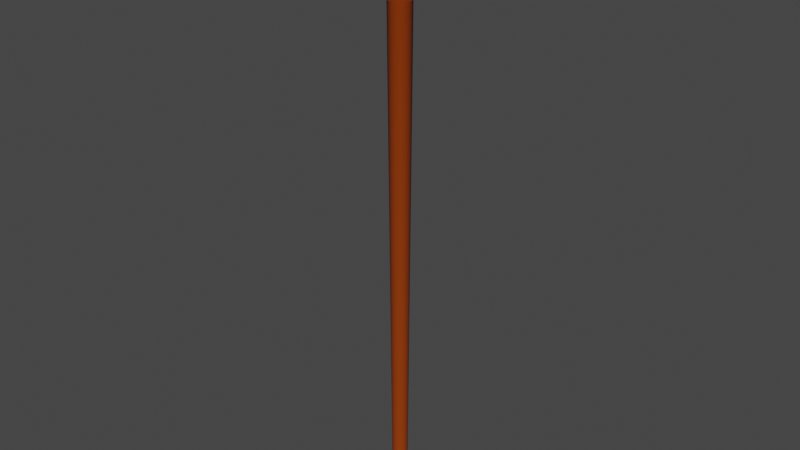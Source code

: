 # Source: Spear.blend  (saved by Blender 3.4.6; exported with 4.5.12 LTS)
import bpy
from mathutils import Matrix  # noqa: F401  (used for matrix-valued properties, if any)

bpy.ops.wm.read_factory_settings(use_empty=True)
scene = bpy.context.scene
scene.name = 'Scene'

# ---- collections
col_collection = bpy.data.collections.new('Collection'); scene.collection.children.link(col_collection)

# ---- materials (node trees are filled in below, after node groups)
mat_tip = bpy.data.materials.new('tip')
mat_tip.use_transparent_shadow = False
mat_shaft = bpy.data.materials.new('shaft')
mat_shaft.use_transparent_shadow = False

# ---- material node trees
mat_tip.use_nodes = True; mat_tip.node_tree.nodes.clear()
_N = mat_tip.node_tree.nodes; _L = mat_tip.node_tree.links
n0 = _N.new('ShaderNodeBsdfPrincipled'); n0.name = 'Principled BSDF'; n0.location = (10, 300)
n0.distribution = 'GGX'
n0.subsurface_method = 'RANDOM_WALK_SKIN'
n0.inputs[0].default_value = (0.1107, 0.1107, 0.1107, 1.0)
n0.inputs[1].default_value = 1.0
n0.inputs[3].default_value = 1.45
n0.inputs[27].default_value = (0.0, 0.0, 0.0, 1.0)
n0.inputs[28].default_value = 1.0
n1 = _N.new('ShaderNodeOutputMaterial'); n1.name = 'Material Output'; n1.location = (300, 300)
_L.new(n0.outputs[0], n1.inputs[0])
n1.is_active_output = True
mat_shaft.use_nodes = True; mat_shaft.node_tree.nodes.clear()
_N = mat_shaft.node_tree.nodes; _L = mat_shaft.node_tree.links
n0 = _N.new('ShaderNodeBsdfPrincipled'); n0.name = 'Principled BSDF'; n0.location = (10, 300)
n0.distribution = 'GGX'
n0.subsurface_method = 'RANDOM_WALK_SKIN'
n0.inputs[0].default_value = (0.3424, 0.04882, 0.0, 1.0)
n0.inputs[3].default_value = 1.45
n0.inputs[27].default_value = (0.0, 0.0, 0.0, 1.0)
n0.inputs[28].default_value = 1.0
n1 = _N.new('ShaderNodeOutputMaterial'); n1.name = 'Material Output'; n1.location = (300, 300)
_L.new(n0.outputs[0], n1.inputs[0])
n1.is_active_output = True

# ---- world
world_world = bpy.data.worlds.new('World'); scene.world = world_world
world_world.use_nodes = True; world_world.node_tree.nodes.clear()
_N = world_world.node_tree.nodes; _L = world_world.node_tree.links
n0 = _N.new('ShaderNodeOutputWorld'); n0.name = 'World Output'; n0.location = (300, 300)
n1 = _N.new('ShaderNodeBackground'); n1.name = 'Background'; n1.location = (10, 300)
n1.inputs[0].default_value = (0.05088, 0.05088, 0.05088, 1.0)
_L.new(n1.outputs[0], n0.inputs[0])
n0.is_active_output = True
world_world.color = (0.05088, 0.05088, 0.05088)
world_world.use_sun_shadow = False
world_world.sun_shadow_jitter_overblur = 0.0

# ---- meshes
me_cylinder = bpy.data.meshes.new('Cylinder')
me_cylinder.from_pydata([(-2.664e-09, 0.5852, -21.87), (-1.64e-09, 0.8634, 16.08), (0.1142, 0.574, -21.87), (0.1684, 0.8468, 16.08), (0.224, 0.5407, -21.87), (0.3304, 0.7977, 16.08), (0.3251, 0.4866, -21.87), (0.4797, 0.7179, 16.08), (0.4138, 0.4138, -21.87), (0.6105, 0.6105, 16.08), (0.4866, 0.3251, -21.87), (0.7179, 0.4797, 16.08), (0.5407, 0.224, -21.87), (0.7977, 0.3304, 16.08), (0.574, 0.1142, -21.87), (0.8468, 0.1684, 16.08), (0.5852, -1.048e-09, -21.87), (0.8634, -3.452e-10, 16.08), (0.574, -0.1142, -21.87), (0.8468, -0.1684, 16.08), (0.5407, -0.224, -21.87), (0.7977, -0.3304, 16.08), (0.4866, -0.3251, -21.87), (0.7179, -0.4797, 16.08), (0.4138, -0.4138, -21.87), (0.6105, -0.6105, 16.08), (0.3251, -0.4866, -21.87), (0.4797, -0.7179, 16.08), (0.224, -0.5407, -21.87), (0.3304, -0.7977, 16.08), (0.1142, -0.574, -21.87), (0.1684, -0.8468, 16.08), (-2.664e-09, -0.5852, -21.87), (-1.64e-09, -0.8634, 16.08), (-0.1142, -0.574, -21.87), (-0.1684, -0.8468, 16.08), (-0.224, -0.5407, -21.87), (-0.3304, -0.7977, 16.08), (-0.3251, -0.4866, -21.87), (-0.4797, -0.7179, 16.08), (-0.4138, -0.4138, -21.87), (-0.6105, -0.6105, 16.08), (-0.4866, -0.3251, -21.87), (-0.7179, -0.4797, 16.08), (-0.5407, -0.224, -21.87), (-0.7977, -0.3304, 16.08), (-0.574, -0.1142, -21.87), (-0.8468, -0.1684, 16.08), (-0.5852, -1.048e-09, -21.87), (-0.8634, -3.452e-10, 16.08), (-0.574, 0.1142, -21.87), (-0.8468, 0.1684, 16.08), (-0.5407, 0.224, -21.87), (-0.7977, 0.3304, 16.08), (-0.4866, 0.3251, -21.87), (-0.7179, 0.4797, 16.08), (-0.4138, 0.4138, -21.87), (-0.6105, 0.6105, 16.08), (-0.3251, 0.4866, -21.87), (-0.4797, 0.7179, 16.08), (-0.224, 0.5407, -21.87), (-0.3304, 0.7977, 16.08), (-0.1142, 0.574, -21.87), (-0.1684, 0.8468, 16.08), (0.2283, 1.148, 16.42), (5.024e-08, 1.17, 16.42), (0.4478, 1.081, 16.42), (0.6501, 0.973, 16.42), (0.8274, 0.8274, 16.42), (0.973, 0.6501, 16.42), (1.081, 0.4478, 16.42), (1.148, 0.2283, 16.42), (1.17, 4.301e-10, 16.42), (1.148, -0.2283, 16.42), (1.081, -0.4478, 16.42), (0.973, -0.6501, 16.42), (0.8274, -0.8274, 16.42), (0.6501, -0.973, 16.42), (0.4478, -1.081, 16.42), (0.2283, -1.148, 16.42), (5.024e-08, -1.17, 16.42), (-0.2283, -1.148, 16.42), (-0.4478, -1.081, 16.42), (-0.6501, -0.973, 16.42), (-0.8274, -0.8274, 16.42), (-0.973, -0.6501, 16.42), (-1.081, -0.4478, 16.42), (-1.148, -0.2283, 16.42), (-1.17, 4.301e-10, 16.42), (-1.148, 0.2283, 16.42), (-1.081, 0.4478, 16.42), (-0.973, 0.6501, 16.42), (-0.8274, 0.8274, 16.42), (-0.6501, 0.973, 16.42), (-0.4478, 1.081, 16.42), (-0.2283, 1.148, 16.42), (0.2283, 1.148, 17.29), (3.174e-07, 1.17, 17.29), (0.4478, 1.081, 17.29), (0.6501, 0.973, 17.29), (0.8274, 0.8274, 17.29), (0.973, 0.6501, 17.29), (1.081, 0.4478, 17.29), (1.148, 0.2283, 17.29), (1.17, 4.301e-10, 17.29), (1.148, -0.2283, 17.29), (1.081, -0.4478, 17.29), (0.973, -0.6501, 17.29), (0.8274, -0.8274, 17.29), (0.6501, -0.973, 17.29), (0.4478, -1.081, 17.29), (0.2283, -1.148, 17.29), (3.174e-07, -1.17, 17.29), (-0.2283, -1.148, 17.29), (-0.4478, -1.081, 17.29), (-0.6501, -0.973, 17.29), (-0.8274, -0.8274, 17.29), (-0.973, -0.6501, 17.29), (-1.081, -0.4478, 17.29), (-1.148, -0.2283, 17.29), (-1.17, 4.301e-10, 17.29), (-1.148, 0.2283, 17.29), (-1.081, 0.4478, 17.29), (-0.973, 0.6501, 17.29), (-0.8274, 0.8274, 17.29), (-0.6501, 0.973, 17.29), (-0.4478, 1.081, 17.29), (-0.2283, 1.148, 17.29), (0.1828, 0.919, 17.53), (1.165e-07, 0.937, 17.53), (0.3586, 0.8656, 17.53), (0.5205, 0.7791, 17.53), (0.6625, 0.6625, 17.53), (0.7791, 0.5205, 17.53), (0.8656, 0.3586, 17.53), (0.919, 0.1828, 17.53), (0.937, 1.352e-09, 17.53), (0.919, -0.1828, 17.53), (0.8656, -0.3586, 17.53), (0.7791, -0.5205, 17.53), (0.6625, -0.6625, 17.53), (0.5205, -0.7791, 17.53), (0.3586, -0.8656, 17.53), (0.1828, -0.919, 17.53), (1.165e-07, -0.937, 17.53), (-0.1828, -0.919, 17.53), (-0.3586, -0.8656, 17.53), (-0.5205, -0.7791, 17.53), (-0.6625, -0.6625, 17.53), (-0.7791, -0.5205, 17.53), (-0.8656, -0.3586, 17.53), (-0.919, -0.1828, 17.53), (-0.937, 1.352e-09, 17.53), (-0.919, 0.1828, 17.53), (-0.8656, 0.3586, 17.53), (-0.7791, 0.5205, 17.53), (-0.6625, 0.6625, 17.53), (-0.5205, 0.7791, 17.53), (-0.3586, 0.8656, 17.53), (-0.1828, 0.919, 17.53), (-0.6082, -1.429, 16.84), (-0.6101, -1.144, 20.77), (-0.6082, 1.429, 16.84), (-0.6101, 1.144, 20.77), (0.6082, -1.429, 16.84), (0.6101, -1.144, 20.77), (0.6082, 1.429, 16.84), (0.6101, 1.144, 20.77), (-5.841e-08, 0.0, 23.89), (-5.937e-08, 1.952, 18.58), (-5.937e-08, -1.952, 18.58), (-1.202, 0.0, 18.58), (-0.9297, 0.0, 16.84), (-0.7886, 0.0, 20.77), (0.9297, 0.0, 16.84), (0.7886, 0.0, 20.77), (1.202, 0.0, 18.58), (0.8668, -1.626, 18.58), (-5.804e-08, 1.716, 16.84), (-6.391e-08, 1.374, 20.77), (-5.804e-08, -1.716, 16.84), (-6.391e-08, -1.374, 20.77), (0.8668, 1.626, 18.58), (-0.8668, 1.626, 18.58), (-0.8668, -1.626, 18.58), (-5.841e-08, 0.0, 16.84), (-8.149e-08, 9.313e-10, -23.88)], [], [(0, 1, 3, 2), (2, 3, 5, 4), (4, 5, 7, 6), (6, 7, 9, 8), (8, 9, 11, 10), (10, 11, 13, 12), (12, 13, 15, 14), (14, 15, 17, 16), (16, 17, 19, 18), (18, 19, 21, 20), (20, 21, 23, 22), (22, 23, 25, 24), (24, 25, 27, 26), (26, 27, 29, 28), (28, 29, 31, 30), (30, 31, 33, 32), (32, 33, 35, 34), (34, 35, 37, 36), (36, 37, 39, 38), (38, 39, 41, 40), (40, 41, 43, 42), (42, 43, 45, 44), (44, 45, 47, 46), (46, 47, 49, 48), (48, 49, 51, 50), (50, 51, 53, 52), (52, 53, 55, 54), (54, 55, 57, 56), (56, 57, 59, 58), (58, 59, 61, 60), (5, 3, 64, 66), (60, 61, 63, 62), (62, 63, 1, 0), (56, 58, 186), (81, 80, 112, 113), (23, 21, 74, 75), (41, 39, 83, 84), (59, 57, 92, 93), (15, 13, 70, 71), (33, 31, 79, 80), (51, 49, 88, 89), (7, 5, 66, 67), (25, 23, 75, 76), (43, 41, 84, 85), (61, 59, 93, 94), (17, 15, 71, 72), (35, 33, 80, 81), (53, 51, 89, 90), (9, 7, 67, 68), (27, 25, 76, 77), (45, 43, 85, 86), (63, 61, 94, 95), (19, 17, 72, 73), (37, 35, 81, 82), (55, 53, 90, 91), (11, 9, 68, 69), (29, 27, 77, 78), (47, 45, 86, 87), (3, 1, 65, 64), (1, 63, 95, 65), (21, 19, 73, 74), (39, 37, 82, 83), (57, 55, 91, 92), (13, 11, 69, 70), (31, 29, 78, 79), (49, 47, 87, 88), (116, 115, 147, 148), (68, 67, 99, 100), (95, 94, 126, 127), (82, 81, 113, 114), (69, 68, 100, 101), (65, 95, 127, 97), (83, 82, 114, 115), (70, 69, 101, 102), (84, 83, 115, 116), (71, 70, 102, 103), (85, 84, 116, 117), (72, 71, 103, 104), (86, 85, 117, 118), (73, 72, 104, 105), (87, 86, 118, 119), (74, 73, 105, 106), (88, 87, 119, 120), (75, 74, 106, 107), (89, 88, 120, 121), (76, 75, 107, 108), (90, 89, 121, 122), (77, 76, 108, 109), (91, 90, 122, 123), (78, 77, 109, 110), (64, 65, 97, 96), (92, 91, 123, 124), (79, 78, 110, 111), (66, 64, 96, 98), (93, 92, 124, 125), (80, 79, 111, 112), (67, 66, 98, 99), (94, 93, 125, 126), (128, 129, 159, 158, 157, 156, 155, 154, 153, 152, 151, 150, 149, 148, 147, 146, 145, 144, 143, 142, 141, 140, 139, 138, 137, 136, 135, 134, 133, 132, 131, 130), (103, 102, 134, 135), (117, 116, 148, 149), (104, 103, 135, 136), (118, 117, 149, 150), (105, 104, 136, 137), (119, 118, 150, 151), (106, 105, 137, 138), (120, 119, 151, 152), (107, 106, 138, 139), (121, 120, 152, 153), (108, 107, 139, 140), (122, 121, 153, 154), (109, 108, 140, 141), (123, 122, 154, 155), (110, 109, 141, 142), (96, 97, 129, 128), (124, 123, 155, 156), (111, 110, 142, 143), (98, 96, 128, 130), (125, 124, 156, 157), (112, 111, 143, 144), (99, 98, 130, 131), (126, 125, 157, 158), (113, 112, 144, 145), (100, 99, 131, 132), (127, 126, 158, 159), (114, 113, 145, 146), (101, 100, 132, 133), (97, 127, 159, 129), (115, 114, 146, 147), (102, 101, 133, 134), (171, 173, 163, 183), (169, 179, 167, 182), (176, 175, 165, 177), (170, 181, 161, 184), (185, 174, 164, 180), (175, 167, 168), (180, 170, 184, 160), (173, 161, 168), (181, 165, 168), (179, 163, 168), (163, 173, 168), (166, 182, 176, 174), (165, 175, 168), (178, 166, 174, 185), (182, 167, 175, 176), (184, 161, 173, 171), (162, 178, 185, 172), (160, 184, 171, 172), (167, 179, 168), (161, 181, 168), (164, 177, 170, 180), (172, 185, 180, 160), (177, 165, 181, 170), (183, 163, 179, 169), (162, 183, 169, 178), (174, 176, 177, 164), (178, 169, 182, 166), (172, 171, 183, 162), (12, 14, 186), (30, 32, 186), (48, 50, 186), (4, 6, 186), (22, 24, 186), (40, 42, 186), (58, 60, 186), (14, 16, 186), (32, 34, 186), (50, 52, 186), (6, 8, 186), (24, 26, 186), (42, 44, 186), (60, 62, 186), (16, 18, 186), (34, 36, 186), (52, 54, 186), (8, 10, 186), (26, 28, 186), (44, 46, 186), (0, 2, 186), (62, 0, 186), (18, 20, 186), (36, 38, 186), (54, 56, 186), (10, 12, 186), (28, 30, 186), (46, 48, 186), (2, 4, 186), (20, 22, 186), (38, 40, 186)])
me_cylinder.polygons.foreach_set('use_smooth', [1, 1, 1, 1, 1, 1, 1, 1, 1, 1, 1, 1, 1, 1, 1, 1, 1, 1, 1, 1, 1, 1, 1, 1, 1, 1, 1, 1, 1, 1, 1, 1, 1, 1, 1, 1, 1, 1, 1, 1, 1, 1, 1, 1, 1, 1, 1, 1, 1, 1, 1, 1, 1, 1, 1, 1, 1, 1, 1, 1, 1, 1, 1, 1, 1, 1, 1, 1, 1, 1, 1, 1, 1, 1, 1, 1, 1, 1, 1, 1, 1, 1, 1, 1, 1, 1, 1, 1, 1, 1, 1, 1, 1, 1, 1, 1, 1, 1, 1, 1, 1, 1, 1, 1, 1, 1, 1, 1, 1, 1, 1, 1, 1, 1, 1, 1, 1, 1, 1, 1, 1, 1, 1, 1, 1, 1, 1, 1, 1, 1, 0, 0, 0, 0, 0, 0, 0, 0, 0, 0, 0, 0, 0, 0, 0, 0, 0, 0, 0, 0, 0, 0, 0, 0, 0, 0, 0, 0, 1, 1, 1, 1, 1, 1, 1, 1, 1, 1, 1, 1, 1, 1, 1, 1, 1, 1, 1, 1, 1, 1, 1, 1, 1, 1, 1, 1, 1, 1, 1])
me_cylinder.polygons.foreach_set('material_index', [1, 1, 1, 1, 1, 1, 1, 1, 1, 1, 1, 1, 1, 1, 1, 1, 1, 1, 1, 1, 1, 1, 1, 1, 1, 1, 1, 1, 1, 1, 1, 1, 1, 1, 1, 1, 1, 1, 1, 1, 1, 1, 1, 1, 1, 1, 1, 1, 1, 1, 1, 1, 1, 1, 1, 1, 1, 1, 1, 1, 1, 1, 1, 1, 1, 1, 1, 1, 1, 1, 1, 1, 1, 1, 1, 1, 1, 1, 1, 1, 1, 1, 1, 1, 1, 1, 1, 1, 1, 1, 1, 1, 1, 1, 1, 1, 1, 1, 1, 1, 1, 1, 1, 1, 1, 1, 1, 1, 1, 1, 1, 1, 1, 1, 1, 1, 1, 1, 1, 1, 1, 1, 1, 1, 1, 1, 1, 1, 1, 1, 0, 0, 0, 0, 0, 0, 0, 0, 0, 0, 0, 0, 0, 0, 0, 0, 0, 0, 0, 0, 0, 0, 0, 0, 0, 0, 0, 0, 1, 1, 1, 1, 1, 1, 1, 1, 1, 1, 1, 1, 1, 1, 1, 1, 1, 1, 1, 1, 1, 1, 1, 1, 1, 1, 1, 1, 1, 1, 1])
_uv = me_cylinder.uv_layers.new(name='UVMap')
_uv.uv.foreach_set('vector', [1.0, 0.5, 1.0, 1.0, 0.9688, 1.0, 0.9688, 0.5, 0.9688, 0.5, 0.9688, 1.0, 0.9375, 1.0, 0.9375, 0.5, 0.9375, 0.5, 0.9375, 1.0, 0.9062, 1.0, 0.9062, 0.5, 0.9062, 0.5, 0.9062, 1.0, 0.875, 1.0, 0.875, 0.5, 0.875, 0.5, 0.875, 1.0, 0.8438, 1.0, 0.8438, 0.5, 0.8438, 0.5, 0.8438, 1.0, 0.8125, 1.0, 0.8125, 0.5, 0.8125, 0.5, 0.8125, 1.0, 0.7812, 1.0, 0.7812, 0.5, 0.7812, 0.5, 0.7812, 1.0, 0.75, 1.0, 0.75, 0.5, 0.75, 0.5, 0.75, 1.0, 0.7188, 1.0, 0.7188, 0.5, 0.7188, 0.5, 0.7188, 1.0, 0.6875, 1.0, 0.6875, 0.5, 0.6875, 0.5, 0.6875, 1.0, 0.6562, 1.0, 0.6562, 0.5, 0.6562, 0.5, 0.6562, 1.0, 0.625, 1.0, 0.625, 0.5, 0.625, 0.5, 0.625, 1.0, 0.5938, 1.0, 0.5938, 0.5, 0.5938, 0.5, 0.5938, 1.0, 0.5625, 1.0, 0.5625, 0.5, 0.5625, 0.5, 0.5625, 1.0, 0.5312, 1.0, 0.5312, 0.5, 0.5312, 0.5, 0.5312, 1.0, 0.5, 1.0, 0.5, 0.5, 0.5, 0.5, 0.5, 1.0, 0.4688, 1.0, 0.4688, 0.5, 0.4688, 0.5, 0.4688, 1.0, 0.4375, 1.0, 0.4375, 0.5, 0.4375, 0.5, 0.4375, 1.0, 0.4062, 1.0, 0.4062, 0.5, 0.4062, 0.5, 0.4062, 1.0, 0.375, 1.0, 0.375, 0.5, 0.375, 0.5, 0.375, 1.0, 0.3438, 1.0, 0.3438, 0.5, 0.3438, 0.5, 0.3438, 1.0, 0.3125, 1.0, 0.3125, 0.5, 0.3125, 0.5, 0.3125, 1.0, 0.2812, 1.0, 0.2812, 0.5, 0.2812, 0.5, 0.2812, 1.0, 0.25, 1.0, 0.25, 0.5, 0.25, 0.5, 0.25, 1.0, 0.2188, 1.0, 0.2188, 0.5, 0.2188, 0.5, 0.2188, 1.0, 0.1875, 1.0, 0.1875, 0.5, 0.1875, 0.5, 0.1875, 1.0, 0.1562, 1.0, 0.1562, 0.5, 0.1562, 0.5, 0.1562, 1.0, 0.125, 1.0, 0.125, 0.5, 0.125, 0.5, 0.125, 1.0, 0.09375, 1.0, 0.09375, 0.5, 0.09375, 0.5, 0.09375, 1.0, 0.0625, 1.0, 0.0625, 0.5, 0.9375, 1.0, 0.9688, 1.0, 0.9688, 1.0, 0.9375, 1.0, 0.0625, 0.5, 0.0625, 1.0, 0.03125, 1.0, 0.03125, 0.5, 0.03125, 0.5, 0.03125, 1.0, 0.0, 1.0, 0.0, 0.5, 0.125, 0.5, 0.09375, 0.5, 0.125, 0.5, 0.4688, 1.0, 0.5, 1.0, 0.5, 1.0, 0.4688, 1.0, 0.6562, 1.0, 0.6875, 1.0, 0.6875, 1.0, 0.6562, 1.0, 0.375, 1.0, 0.4062, 1.0, 0.4062, 1.0, 0.375, 1.0, 0.09375, 1.0, 0.125, 1.0, 0.125, 1.0, 0.09375, 1.0, 0.7812, 1.0, 0.8125, 1.0, 0.8125, 1.0, 0.7812, 1.0, 0.5, 1.0, 0.5312, 1.0, 0.5312, 1.0, 0.5, 1.0, 0.2188, 1.0, 0.25, 1.0, 0.25, 1.0, 0.2188, 1.0, 0.9062, 1.0, 0.9375, 1.0, 0.9375, 1.0, 0.9062, 1.0, 0.625, 1.0, 0.6562, 1.0, 0.6562, 1.0, 0.625, 1.0, 0.3438, 1.0, 0.375, 1.0, 0.375, 1.0, 0.3438, 1.0, 0.0625, 1.0, 0.09375, 1.0, 0.09375, 1.0, 0.0625, 1.0, 0.75, 1.0, 0.7812, 1.0, 0.7812, 1.0, 0.75, 1.0, 0.4688, 1.0, 0.5, 1.0, 0.5, 1.0, 0.4688, 1.0, 0.1875, 1.0, 0.2188, 1.0, 0.2188, 1.0, 0.1875, 1.0, 0.875, 1.0, 0.9062, 1.0, 0.9062, 1.0, 0.875, 1.0, 0.5938, 1.0, 0.625, 1.0, 0.625, 1.0, 0.5938, 1.0, 0.3125, 1.0, 0.3438, 1.0, 0.3438, 1.0, 0.3125, 1.0, 0.03125, 1.0, 0.0625, 1.0, 0.0625, 1.0, 0.03125, 1.0, 0.7188, 1.0, 0.75, 1.0, 0.75, 1.0, 0.7188, 1.0, 0.4375, 1.0, 0.4688, 1.0, 0.4688, 1.0, 0.4375, 1.0, 0.1562, 1.0, 0.1875, 1.0, 0.1875, 1.0, 0.1562, 1.0, 0.8438, 1.0, 0.875, 1.0, 0.875, 1.0, 0.8438, 1.0, 0.5625, 1.0, 0.5938, 1.0, 0.5938, 1.0, 0.5625, 1.0, 0.2812, 1.0, 0.3125, 1.0, 0.3125, 1.0, 0.2812, 1.0, 0.9688, 1.0, 1.0, 1.0, 1.0, 1.0, 0.9688, 1.0, 0.0, 1.0, 0.03125, 1.0, 0.03125, 1.0, 0.0, 1.0, 0.6875, 1.0, 0.7188, 1.0, 0.7188, 1.0, 0.6875, 1.0, 0.4062, 1.0, 0.4375, 1.0, 0.4375, 1.0, 0.4062, 1.0, 0.125, 1.0, 0.1562, 1.0, 0.1562, 1.0, 0.125, 1.0, 0.8125, 1.0, 0.8438, 1.0, 0.8438, 1.0, 0.8125, 1.0, 0.5312, 1.0, 0.5625, 1.0, 0.5625, 1.0, 0.5312, 1.0, 0.25, 1.0, 0.2812, 1.0, 0.2812, 1.0, 0.25, 1.0, 0.375, 1.0, 0.4062, 1.0, 0.4062, 1.0, 0.375, 1.0, 0.875, 1.0, 0.9062, 1.0, 0.9062, 1.0, 0.875, 1.0, 0.03125, 1.0, 0.0625, 1.0, 0.0625, 1.0, 0.03125, 1.0, 0.4375, 1.0, 0.4688, 1.0, 0.4688, 1.0, 0.4375, 1.0, 0.8438, 1.0, 0.875, 1.0, 0.875, 1.0, 0.8438, 1.0, 0.0, 1.0, 0.03125, 1.0, 0.03125, 1.0, 0.0, 1.0, 0.4062, 1.0, 0.4375, 1.0, 0.4375, 1.0, 0.4062, 1.0, 0.8125, 1.0, 0.8438, 1.0, 0.8438, 1.0, 0.8125, 1.0, 0.375, 1.0, 0.4062, 1.0, 0.4062, 1.0, 0.375, 1.0, 0.7812, 1.0, 0.8125, 1.0, 0.8125, 1.0, 0.7812, 1.0, 0.3438, 1.0, 0.375, 1.0, 0.375, 1.0, 0.3438, 1.0, 0.75, 1.0, 0.7812, 1.0, 0.7812, 1.0, 0.75, 1.0, 0.3125, 1.0, 0.3438, 1.0, 0.3438, 1.0, 0.3125, 1.0, 0.7188, 1.0, 0.75, 1.0, 0.75, 1.0, 0.7188, 1.0, 0.2812, 1.0, 0.3125, 1.0, 0.3125, 1.0, 0.2812, 1.0, 0.6875, 1.0, 0.7188, 1.0, 0.7188, 1.0, 0.6875, 1.0, 0.25, 1.0, 0.2812, 1.0, 0.2812, 1.0, 0.25, 1.0, 0.6562, 1.0, 0.6875, 1.0, 0.6875, 1.0, 0.6562, 1.0, 0.2188, 1.0, 0.25, 1.0, 0.25, 1.0, 0.2188, 1.0, 0.625, 1.0, 0.6562, 1.0, 0.6562, 1.0, 0.625, 1.0, 0.1875, 1.0, 0.2188, 1.0, 0.2188, 1.0, 0.1875, 1.0, 0.5938, 1.0, 0.625, 1.0, 0.625, 1.0, 0.5938, 1.0, 0.1562, 1.0, 0.1875, 1.0, 0.1875, 1.0, 0.1562, 1.0, 0.5625, 1.0, 0.5938, 1.0, 0.5938, 1.0, 0.5625, 1.0, 0.9688, 1.0, 1.0, 1.0, 1.0, 1.0, 0.9688, 1.0, 0.125, 1.0, 0.1562, 1.0, 0.1562, 1.0, 0.125, 1.0, 0.5312, 1.0, 0.5625, 1.0, 0.5625, 1.0, 0.5312, 1.0, 0.9375, 1.0, 0.9688, 1.0, 0.9688, 1.0, 0.9375, 1.0, 0.09375, 1.0, 0.125, 1.0, 0.125, 1.0, 0.09375, 1.0, 0.5, 1.0, 0.5312, 1.0, 0.5312, 1.0, 0.5, 1.0, 0.9062, 1.0, 0.9375, 1.0, 0.9375, 1.0, 0.9062, 1.0, 0.0625, 1.0, 0.09375, 1.0, 0.09375, 1.0, 0.0625, 1.0, 0.2968, 0.4854, 0.25, 0.49, 0.2032, 0.4854, 0.1582, 0.4717, 0.1167, 0.4496, 0.08029, 0.4197, 0.05045, 0.3833, 0.02827, 0.3418, 0.01461, 0.2968, 0.01, 0.25, 0.01461, 0.2032, 0.02827, 0.1582, 0.05045, 0.1167, 0.08029, 0.08029, 0.1167, 0.05045, 0.1582, 0.02827, 0.2032, 0.01461, 0.25, 0.01, 0.2968, 0.01461, 0.3418, 0.02827, 0.3833, 0.05045, 0.4197, 0.08029, 0.4496, 0.1167, 0.4717, 0.1582, 0.4854, 0.2032, 0.49, 0.25, 0.4854, 0.2968, 0.4717, 0.3418, 0.4496, 0.3833, 0.4197, 0.4197, 0.3833, 0.4496, 0.3418, 0.4717, 0.7812, 1.0, 0.8125, 1.0, 0.8125, 1.0, 0.7812, 1.0, 0.3438, 1.0, 0.375, 1.0, 0.375, 1.0, 0.3438, 1.0, 0.75, 1.0, 0.7812, 1.0, 0.7812, 1.0, 0.75, 1.0, 0.3125, 1.0, 0.3438, 1.0, 0.3438, 1.0, 0.3125, 1.0, 0.7188, 1.0, 0.75, 1.0, 0.75, 1.0, 0.7188, 1.0, 0.2812, 1.0, 0.3125, 1.0, 0.3125, 1.0, 0.2812, 1.0, 0.6875, 1.0, 0.7188, 1.0, 0.7188, 1.0, 0.6875, 1.0, 0.25, 1.0, 0.2812, 1.0, 0.2812, 1.0, 0.25, 1.0, 0.6562, 1.0, 0.6875, 1.0, 0.6875, 1.0, 0.6562, 1.0, 0.2188, 1.0, 0.25, 1.0, 0.25, 1.0, 0.2188, 1.0, 0.625, 1.0, 0.6562, 1.0, 0.6562, 1.0, 0.625, 1.0, 0.1875, 1.0, 0.2188, 1.0, 0.2188, 1.0, 0.1875, 1.0, 0.5938, 1.0, 0.625, 1.0, 0.625, 1.0, 0.5938, 1.0, 0.1562, 1.0, 0.1875, 1.0, 0.1875, 1.0, 0.1562, 1.0, 0.5625, 1.0, 0.5938, 1.0, 0.5938, 1.0, 0.5625, 1.0, 0.9688, 1.0, 1.0, 1.0, 1.0, 1.0, 0.9688, 1.0, 0.125, 1.0, 0.1562, 1.0, 0.1562, 1.0, 0.125, 1.0, 0.5312, 1.0, 0.5625, 1.0, 0.5625, 1.0, 0.5312, 1.0, 0.9375, 1.0, 0.9688, 1.0, 0.9688, 1.0, 0.9375, 1.0, 0.09375, 1.0, 0.125, 1.0, 0.125, 1.0, 0.09375, 1.0, 0.5, 1.0, 0.5312, 1.0, 0.5312, 1.0, 0.5, 1.0, 0.9062, 1.0, 0.9375, 1.0, 0.9375, 1.0, 0.9062, 1.0, 0.0625, 1.0, 0.09375, 1.0, 0.09375, 1.0, 0.0625, 1.0, 0.4688, 1.0, 0.5, 1.0, 0.5, 1.0, 0.4688, 1.0, 0.875, 1.0, 0.9062, 1.0, 0.9062, 1.0, 0.875, 1.0, 0.03125, 1.0, 0.0625, 1.0, 0.0625, 1.0, 0.03125, 1.0, 0.4375, 1.0, 0.4688, 1.0, 0.4688, 1.0, 0.4375, 1.0, 0.8438, 1.0, 0.875, 1.0, 0.875, 1.0, 0.8438, 1.0, 0.0, 1.0, 0.03125, 1.0, 0.03125, 1.0, 0.0, 1.0, 0.4062, 1.0, 0.4375, 1.0, 0.4375, 1.0, 0.4062, 1.0, 0.8125, 1.0, 0.8438, 1.0, 0.8438, 1.0, 0.8125, 1.0, 0.5312, 0.125, 0.625, 0.125, 0.625, 0.25, 0.5312, 0.25, 0.5312, 0.375, 0.625, 0.375, 0.625, 0.5, 0.5312, 0.5, 0.5312, 0.625, 0.625, 0.625, 0.625, 0.75, 0.5312, 0.75, 0.5312, 0.875, 0.625, 0.875, 0.625, 1.0, 0.5312, 1.0, 0.25, 0.625, 0.375, 0.625, 0.375, 0.75, 0.25, 0.75, 0.625, 0.625, 0.625, 0.5, 0.625, 0.625, 0.375, 0.875, 0.5312, 0.875, 0.5312, 1.0, 0.375, 1.0, 0.625, 0.125, 0.625, 0.0, 0.625, 0.125, 0.625, 0.875, 0.625, 0.75, 0.625, 0.875, 0.625, 0.375, 0.625, 0.25, 0.625, 0.375, 0.625, 0.25, 0.625, 0.125, 0.625, 0.25, 0.375, 0.5, 0.5312, 0.5, 0.5312, 0.625, 0.375, 0.625, 0.625, 0.75, 0.625, 0.625, 0.625, 0.75, 0.25, 0.5, 0.375, 0.5, 0.375, 0.625, 0.25, 0.625, 0.5312, 0.5, 0.625, 0.5, 0.625, 0.625, 0.5312, 0.625, 0.5312, 0.0, 0.625, 0.0, 0.625, 0.125, 0.5312, 0.125, 0.125, 0.5, 0.25, 0.5, 0.25, 0.625, 0.125, 0.625, 0.375, 0.0, 0.5312, 0.0, 0.5312, 0.125, 0.375, 0.125, 0.625, 0.5, 0.625, 0.375, 0.625, 0.5, 0.625, 1.0, 0.625, 0.875, 0.625, 1.0, 0.375, 0.75, 0.5312, 0.75, 0.5312, 0.875, 0.375, 0.875, 0.125, 0.625, 0.25, 0.625, 0.25, 0.75, 0.125, 0.75, 0.5312, 0.75, 0.625, 0.75, 0.625, 0.875, 0.5312, 0.875, 0.5312, 0.25, 0.625, 0.25, 0.625, 0.375, 0.5312, 0.375, 0.375, 0.25, 0.5312, 0.25, 0.5312, 0.375, 0.375, 0.375, 0.375, 0.625, 0.5312, 0.625, 0.5312, 0.75, 0.375, 0.75, 0.375, 0.375, 0.5312, 0.375, 0.5312, 0.5, 0.375, 0.5, 0.375, 0.125, 0.5312, 0.125, 0.5312, 0.25, 0.375, 0.25, 0.8125, 0.5, 0.7812, 0.5, 0.8125, 0.5, 0.5312, 0.5, 0.5, 0.5, 0.5312, 0.5, 0.25, 0.5, 0.2188, 0.5, 0.25, 0.5, 0.9375, 0.5, 0.9062, 0.5, 0.9375, 0.5, 0.6562, 0.5, 0.625, 0.5, 0.6562, 0.5, 0.375, 0.5, 0.3438, 0.5, 0.375, 0.5, 0.09375, 0.5, 0.0625, 0.5, 0.09375, 0.5, 0.7812, 0.5, 0.75, 0.5, 0.7812, 0.5, 0.5, 0.5, 0.4688, 0.5, 0.5, 0.5, 0.2188, 0.5, 0.1875, 0.5, 0.2188, 0.5, 0.9062, 0.5, 0.875, 0.5, 0.9062, 0.5, 0.625, 0.5, 0.5938, 0.5, 0.625, 0.5, 0.3438, 0.5, 0.3125, 0.5, 0.3438, 0.5, 0.0625, 0.5, 0.03125, 0.5, 0.0625, 0.5, 0.75, 0.5, 0.7188, 0.5, 0.75, 0.5, 0.4688, 0.5, 0.4375, 0.5, 0.4688, 0.5, 0.1875, 0.5, 0.1562, 0.5, 0.1875, 0.5, 0.875, 0.5, 0.8438, 0.5, 0.875, 0.5, 0.5938, 0.5, 0.5625, 0.5, 0.5938, 0.5, 0.3125, 0.5, 0.2812, 0.5, 0.3125, 0.5, 1.0, 0.5, 0.9688, 0.5, 1.0, 0.5, 0.03125, 0.5, 0.0, 0.5, 0.03125, 0.5, 0.7188, 0.5, 0.6875, 0.5, 0.7188, 0.5, 0.4375, 0.5, 0.4062, 0.5, 0.4375, 0.5, 0.1562, 0.5, 0.125, 0.5, 0.1562, 0.5, 0.8438, 0.5, 0.8125, 0.5, 0.8438, 0.5, 0.5625, 0.5, 0.5312, 0.5, 0.5625, 0.5, 0.2812, 0.5, 0.25, 0.5, 0.2812, 0.5, 0.9688, 0.5, 0.9375, 0.5, 0.9688, 0.5, 0.6875, 0.5, 0.6562, 0.5, 0.6875, 0.5, 0.4062, 0.5, 0.375, 0.5, 0.4062, 0.5])
me_cylinder.materials.append(mat_tip)
me_cylinder.materials.append(mat_shaft)
me_cylinder.update()

# ---- objects
ob_cylinder = bpy.data.objects.new('Cylinder', me_cylinder)

# ---- transforms, parenting, visibility, modifiers, constraints
ob_cylinder.location = (0.0, 0.0, 0.0)
ob_cylinder.scale = (0.1843, 0.1843, 0.1843)

# ---- collection membership
col_collection.objects.link(ob_cylinder)

# ---- scene / render settings (as saved in the file)
scene.frame_start = 1; scene.frame_end = 250; scene.frame_set(1)
scene.render.engine = 'BLENDER_EEVEE_NEXT'
scene.cycles.sampling_pattern = 'TABULATED_SOBOL'
scene.cycles.use_light_tree = False
scene.view_settings.view_transform = 'Filmic'
bpy.context.view_layer.update()

# ---- added for rendering (the .blend has no active camera and no usable light): camera, sun
cam_auto = bpy.data.cameras.new('AutoCamera')
cam_auto.lens = 50.0
cam_auto.sensor_width = 36.0
cam_auto.clip_end = 1000.0
ob_auto_camera = bpy.data.objects.new('AutoCamera', cam_auto)
scene.collection.objects.link(ob_auto_camera)
ob_auto_camera.location = (8.18168, -9.81802, 6.54632)
ob_auto_camera.rotation_euler = (1.09748, -7.21219e-08, 0.694738)
scene.camera = ob_auto_camera
light_auto_sun = bpy.data.lights.new('AutoSun', 'SUN')
light_auto_sun.energy = 3.0
light_auto_sun.angle = 0.0523599
ob_auto_sun = bpy.data.objects.new('AutoSun', light_auto_sun)
scene.collection.objects.link(ob_auto_sun)
ob_auto_sun.rotation_euler = (0.872665, 0.174533, 0.523599)
bpy.context.view_layer.update()
